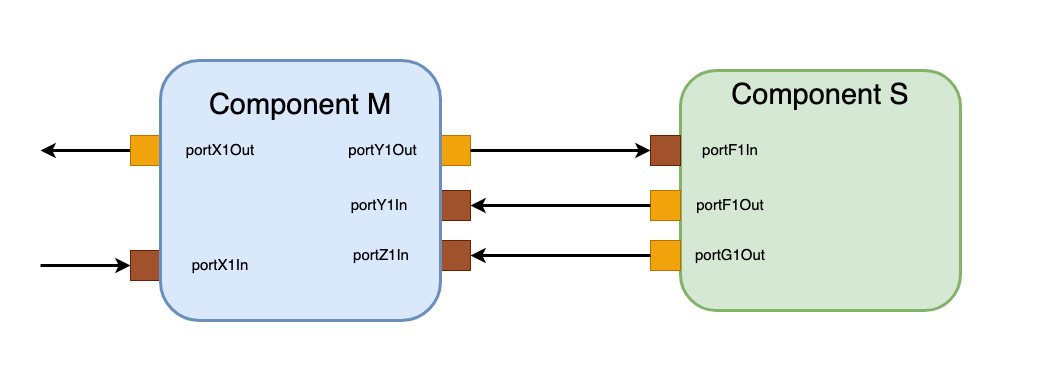

The diagram above was exported from draw.io. Its source (the exported page's mxGraphModel, read from the mxfile embedded in the PNG):
<mxGraphModel dx="3715" dy="1129" grid="1" gridSize="10" guides="1" tooltips="1" connect="1" arrows="1" fold="1" page="1" pageScale="1" pageWidth="850" pageHeight="1100" math="0" shadow="0">
  <root>
    <mxCell id="0" />
    <mxCell id="1" parent="0" />
    <mxCell id="2" value="" style="rounded=0;whiteSpace=wrap;html=1;strokeColor=none;" vertex="1" parent="1">
      <mxGeometry x="-1060" y="110" width="1040" height="390" as="geometry" />
    </mxCell>
    <mxCell id="3" value="" style="rounded=0;whiteSpace=wrap;html=1;fillColor=#f0a30a;strokeColor=#BD7000;fontColor=#000000;" vertex="1" parent="1">
      <mxGeometry x="-620" y="245" width="30" height="30" as="geometry" />
    </mxCell>
    <mxCell id="4" value="" style="rounded=0;whiteSpace=wrap;html=1;fillColor=#a0522d;strokeColor=#6D1F00;fontColor=#ffffff;" vertex="1" parent="1">
      <mxGeometry x="-620" y="300" width="30" height="30" as="geometry" />
    </mxCell>
    <mxCell id="5" style="edgeStyle=orthogonalEdgeStyle;rounded=0;orthogonalLoop=1;jettySize=auto;html=1;exitX=0;exitY=0.5;exitDx=0;exitDy=0;startArrow=classic;startFill=1;endArrow=none;endFill=0;strokeWidth=3;" edge="1" source="6" parent="1">
      <mxGeometry relative="1" as="geometry">
        <mxPoint x="-1020" y="375" as="targetPoint" />
      </mxGeometry>
    </mxCell>
    <mxCell id="6" value="" style="rounded=0;whiteSpace=wrap;html=1;fillColor=#a0522d;strokeColor=#6D1F00;fontColor=#ffffff;" vertex="1" parent="1">
      <mxGeometry x="-930" y="360" width="30" height="30" as="geometry" />
    </mxCell>
    <mxCell id="7" style="edgeStyle=orthogonalEdgeStyle;rounded=0;orthogonalLoop=1;jettySize=auto;html=1;exitX=0;exitY=0.5;exitDx=0;exitDy=0;strokeWidth=3;" edge="1" source="8" parent="1">
      <mxGeometry relative="1" as="geometry">
        <mxPoint x="-1020" y="260" as="targetPoint" />
      </mxGeometry>
    </mxCell>
    <mxCell id="8" value="" style="rounded=0;whiteSpace=wrap;html=1;fillColor=#f0a30a;strokeColor=#BD7000;fontColor=#000000;" vertex="1" parent="1">
      <mxGeometry x="-930" y="245" width="30" height="30" as="geometry" />
    </mxCell>
    <mxCell id="9" value="" style="rounded=0;whiteSpace=wrap;html=1;fillColor=#a0522d;strokeColor=#6D1F00;fontColor=#ffffff;" vertex="1" parent="1">
      <mxGeometry x="-620" y="350" width="30" height="30" as="geometry" />
    </mxCell>
    <mxCell id="10" value="" style="rounded=1;whiteSpace=wrap;html=1;fillColor=#dae8fc;strokeColor=#6c8ebf;strokeWidth=3;" vertex="1" parent="1">
      <mxGeometry x="-900" y="170" width="280" height="260" as="geometry" />
    </mxCell>
    <mxCell id="11" value="portY1Out" style="text;html=1;strokeColor=none;fillColor=none;align=center;verticalAlign=middle;whiteSpace=wrap;rounded=0;fontSize=15;spacingLeft=7;" vertex="1" parent="1">
      <mxGeometry x="-711" y="245" width="60" height="30" as="geometry" />
    </mxCell>
    <mxCell id="12" value="portX1In" style="text;html=1;strokeColor=none;fillColor=none;align=center;verticalAlign=middle;whiteSpace=wrap;rounded=0;fontSize=15;" vertex="1" parent="1">
      <mxGeometry x="-870" y="360" width="60" height="30" as="geometry" />
    </mxCell>
    <mxCell id="13" value="portX1Out" style="text;html=1;strokeColor=none;fillColor=none;align=center;verticalAlign=middle;whiteSpace=wrap;rounded=0;fontSize=15;" vertex="1" parent="1">
      <mxGeometry x="-870" y="245" width="60" height="30" as="geometry" />
    </mxCell>
    <mxCell id="14" value="portZ1In" style="text;html=1;strokeColor=none;fillColor=none;align=center;verticalAlign=middle;whiteSpace=wrap;rounded=0;fontSize=15;" vertex="1" parent="1">
      <mxGeometry x="-709" y="350" width="60" height="30" as="geometry" />
    </mxCell>
    <mxCell id="15" value="portY1In" style="text;html=1;strokeColor=none;fillColor=none;align=center;verticalAlign=middle;whiteSpace=wrap;rounded=0;fontSize=15;" vertex="1" parent="1">
      <mxGeometry x="-711" y="300" width="60" height="30" as="geometry" />
    </mxCell>
    <mxCell id="16" value="Component M" style="text;html=1;strokeColor=none;fillColor=none;align=center;verticalAlign=middle;whiteSpace=wrap;rounded=0;fontSize=29;" vertex="1" parent="1">
      <mxGeometry x="-885" y="200" width="250" height="30" as="geometry" />
    </mxCell>
    <mxCell id="17" value="" style="rounded=1;whiteSpace=wrap;html=1;fillColor=#d5e8d4;strokeColor=#82b366;strokeWidth=3;" vertex="1" parent="1">
      <mxGeometry x="-380" y="180" width="280" height="240" as="geometry" />
    </mxCell>
    <mxCell id="18" value="Component S" style="text;html=1;strokeColor=none;fillColor=none;align=center;verticalAlign=middle;whiteSpace=wrap;rounded=0;fontSize=29;" vertex="1" parent="1">
      <mxGeometry x="-340" y="190" width="200" height="30" as="geometry" />
    </mxCell>
    <mxCell id="19" value="" style="rounded=0;whiteSpace=wrap;html=1;fillColor=#a0522d;strokeColor=#6D1F00;fontColor=#ffffff;" vertex="1" parent="1">
      <mxGeometry x="-410" y="245" width="30" height="30" as="geometry" />
    </mxCell>
    <mxCell id="20" value="" style="rounded=0;whiteSpace=wrap;html=1;fillColor=#f0a30a;strokeColor=#BD7000;fontColor=#000000;" vertex="1" parent="1">
      <mxGeometry x="-410" y="350" width="30" height="30" as="geometry" />
    </mxCell>
    <mxCell id="21" value="portF1In" style="text;html=1;strokeColor=none;fillColor=none;align=center;verticalAlign=middle;whiteSpace=wrap;rounded=0;fontSize=15;" vertex="1" parent="1">
      <mxGeometry x="-360" y="245" width="60" height="30" as="geometry" />
    </mxCell>
    <mxCell id="22" value="portG1Out" style="text;html=1;strokeColor=none;fillColor=none;align=center;verticalAlign=middle;whiteSpace=wrap;rounded=0;fontSize=15;" vertex="1" parent="1">
      <mxGeometry x="-360" y="350" width="60" height="30" as="geometry" />
    </mxCell>
    <mxCell id="23" value="" style="rounded=0;whiteSpace=wrap;html=1;fillColor=#f0a30a;strokeColor=#BD7000;fontColor=#000000;" vertex="1" parent="1">
      <mxGeometry x="-410" y="300" width="30" height="30" as="geometry" />
    </mxCell>
    <mxCell id="24" value="portF1Out" style="text;html=1;strokeColor=none;fillColor=none;align=center;verticalAlign=middle;whiteSpace=wrap;rounded=0;fontSize=15;" vertex="1" parent="1">
      <mxGeometry x="-360" y="300" width="60" height="30" as="geometry" />
    </mxCell>
    <mxCell id="25" style="edgeStyle=orthogonalEdgeStyle;rounded=0;orthogonalLoop=1;jettySize=auto;html=1;exitX=1;exitY=0.5;exitDx=0;exitDy=0;strokeWidth=3;" edge="1" source="3" target="19" parent="1">
      <mxGeometry relative="1" as="geometry" />
    </mxCell>
    <mxCell id="26" style="edgeStyle=orthogonalEdgeStyle;rounded=0;orthogonalLoop=1;jettySize=auto;html=1;exitX=0;exitY=0.5;exitDx=0;exitDy=0;entryX=1;entryY=0.5;entryDx=0;entryDy=0;strokeWidth=3;" edge="1" source="23" target="4" parent="1">
      <mxGeometry relative="1" as="geometry" />
    </mxCell>
    <mxCell id="27" style="edgeStyle=orthogonalEdgeStyle;rounded=0;orthogonalLoop=1;jettySize=auto;html=1;exitX=0;exitY=0.5;exitDx=0;exitDy=0;entryX=1;entryY=0.5;entryDx=0;entryDy=0;strokeWidth=3;" edge="1" source="20" target="9" parent="1">
      <mxGeometry relative="1" as="geometry" />
    </mxCell>
  </root>
</mxGraphModel>